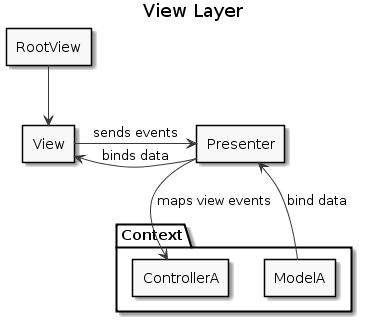

The diagram above was rendered by PlantUML. Its source (embedded in the PNG):
@startuml
skinparam monochrome true

title View Layer

package Context {
  rectangle ControllerA
  rectangle ModelA
}


rectangle RootView
rectangle View
rectangle Presenter

RootView -down-> View

View -> Presenter : sends events
Presenter -> View : binds data
ModelA -> Presenter : bind data
Presenter -> ControllerA : maps view events
@enduml